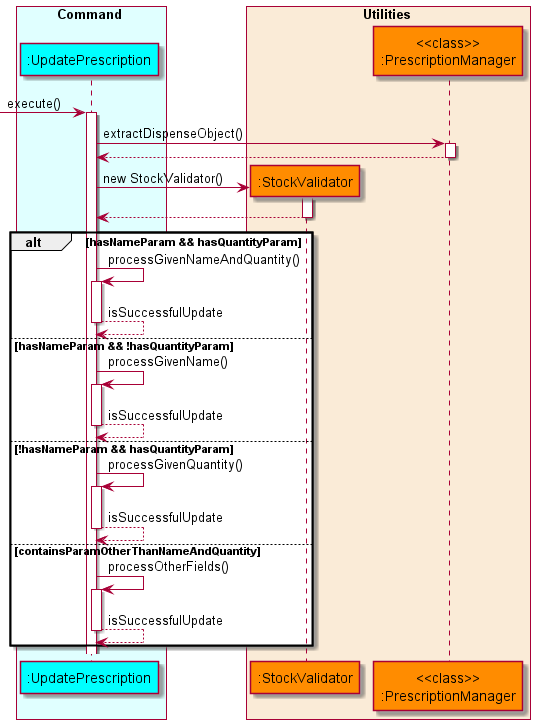

The diagram above was rendered by PlantUML. Its source (embedded in the PNG):
@startuml UpdatePrescriptionSequenceDiagram
'https://plantuml.com/sequence-diagram

!include style.puml

box Command COLOR_COMMAND_BOX
    participant ":UpdatePrescription" as updateprescription COLOR_COMMAND
end box

box Utilities COLOR_UTILITIES_BOX
    participant ":StockValidator" as stockvalidator COLOR_UTILITIES
    participant "<<class>>\n:PrescriptionManager" as prescriptionmanager COLOR_UTILITIES
end box

autoactivate on

-> updateprescription: execute()
    updateprescription -> prescriptionmanager: extractDispenseObject()
    updateprescription <-- prescriptionmanager
    create stockvalidator
    updateprescription -> stockvalidator: new StockValidator()
    updateprescription <-- stockvalidator
    alt hasNameParam && hasQuantityParam
        updateprescription -> updateprescription: processGivenNameAndQuantity()
        updateprescription --> updateprescription: isSuccessfulUpdate
    else hasNameParam && !hasQuantityParam
        updateprescription -> updateprescription: processGivenName()
        updateprescription --> updateprescription: isSuccessfulUpdate
    else !hasNameParam && hasQuantityParam
        updateprescription -> updateprescription: processGivenQuantity()
        updateprescription --> updateprescription: isSuccessfulUpdate
    else containsParamOtherThanNameAndQuantity
        updateprescription -> updateprescription: processOtherFields()
        updateprescription --> updateprescription: isSuccessfulUpdate
    end

@enduml